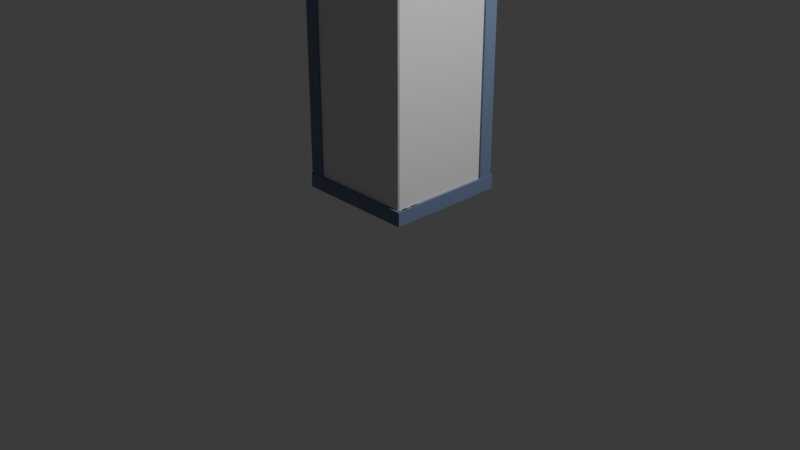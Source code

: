 # Source: 01_wall_outer_corner.blend  (saved by Blender 5.1.30; exported with 4.5.12 LTS)
import bpy
from mathutils import Matrix  # noqa: F401  (used for matrix-valued properties, if any)

bpy.ops.wm.read_factory_settings(use_empty=True)
scene = bpy.context.scene
scene.name = 'Scene'

# ---- collections
col_collection = bpy.data.collections.new('Collection'); scene.collection.children.link(col_collection)

# ---- materials (node trees are filled in below, after node groups)
mat_03_wall_outer_corner_1 = bpy.data.materials.new('03_wall_outer_corner_1')
mat_03_wall_outer_corner_1.diffuse_color = (0.8039, 0.7843, 0.7922, 1.0)
mat_03_wall_outer_corner_2 = bpy.data.materials.new('03_wall_outer_corner_2')
mat_03_wall_outer_corner_2.diffuse_color = (0.8039, 0.7843, 0.7922, 1.0)
mat_03_wall_outer_corner_3 = bpy.data.materials.new('03_wall_outer_corner_3')
mat_03_wall_outer_corner_3.diffuse_color = (0.1647, 0.2275, 0.349, 1.0)
mat_03_wall_outer_corner_4 = bpy.data.materials.new('03_wall_outer_corner_4')
mat_03_wall_outer_corner_4.diffuse_color = (0.1647, 0.2275, 0.349, 1.0)
mat_03_wall_outer_corner_5 = bpy.data.materials.new('03_wall_outer_corner_5')
mat_03_wall_outer_corner_5.diffuse_color = (0.1647, 0.2275, 0.349, 1.0)
mat_03_wall_outer_corner_6 = bpy.data.materials.new('03_wall_outer_corner_6')
mat_03_wall_outer_corner_6.diffuse_color = (0.1647, 0.2275, 0.349, 1.0)
mat_03_wall_outer_corner_7 = bpy.data.materials.new('03_wall_outer_corner_7')
mat_03_wall_outer_corner_7.diffuse_color = (0.1647, 0.2275, 0.349, 1.0)
mat_03_wall_outer_corner_8 = bpy.data.materials.new('03_wall_outer_corner_8')
mat_03_wall_outer_corner_8.diffuse_color = (0.1647, 0.2275, 0.349, 1.0)

# ---- material node trees
mat_03_wall_outer_corner_1.use_nodes = True; mat_03_wall_outer_corner_1.node_tree.nodes.clear()
_N = mat_03_wall_outer_corner_1.node_tree.nodes; _L = mat_03_wall_outer_corner_1.node_tree.links
n0 = _N.new('ShaderNodeBsdfPrincipled'); n0.name = 'Principled BSDF'; n0.location = (10, 300)
n0.inputs[0].default_value = (0.8039, 0.7843, 0.7922, 1.0)
n0.inputs[2].default_value = 0.65
n1 = _N.new('ShaderNodeOutputMaterial'); n1.name = 'Material Output'; n1.location = (300, 300)
_L.new(n0.outputs[0], n1.inputs[0])
n1.is_active_output = True
mat_03_wall_outer_corner_2.use_nodes = True; mat_03_wall_outer_corner_2.node_tree.nodes.clear()
_N = mat_03_wall_outer_corner_2.node_tree.nodes; _L = mat_03_wall_outer_corner_2.node_tree.links
n0 = _N.new('ShaderNodeBsdfPrincipled'); n0.name = 'Principled BSDF'; n0.location = (10, 300)
n0.inputs[0].default_value = (0.8039, 0.7843, 0.7922, 1.0)
n0.inputs[2].default_value = 0.65
n1 = _N.new('ShaderNodeOutputMaterial'); n1.name = 'Material Output'; n1.location = (300, 300)
_L.new(n0.outputs[0], n1.inputs[0])
n1.is_active_output = True
mat_03_wall_outer_corner_3.use_nodes = True; mat_03_wall_outer_corner_3.node_tree.nodes.clear()
_N = mat_03_wall_outer_corner_3.node_tree.nodes; _L = mat_03_wall_outer_corner_3.node_tree.links
n0 = _N.new('ShaderNodeBsdfPrincipled'); n0.name = 'Principled BSDF'; n0.location = (10, 300)
n0.inputs[0].default_value = (0.1647, 0.2275, 0.349, 1.0)
n0.inputs[2].default_value = 0.65
n1 = _N.new('ShaderNodeOutputMaterial'); n1.name = 'Material Output'; n1.location = (300, 300)
_L.new(n0.outputs[0], n1.inputs[0])
n1.is_active_output = True
mat_03_wall_outer_corner_4.use_nodes = True; mat_03_wall_outer_corner_4.node_tree.nodes.clear()
_N = mat_03_wall_outer_corner_4.node_tree.nodes; _L = mat_03_wall_outer_corner_4.node_tree.links
n0 = _N.new('ShaderNodeBsdfPrincipled'); n0.name = 'Principled BSDF'; n0.location = (10, 300)
n0.inputs[0].default_value = (0.1647, 0.2275, 0.349, 1.0)
n0.inputs[2].default_value = 0.65
n1 = _N.new('ShaderNodeOutputMaterial'); n1.name = 'Material Output'; n1.location = (300, 300)
_L.new(n0.outputs[0], n1.inputs[0])
n1.is_active_output = True
mat_03_wall_outer_corner_5.use_nodes = True; mat_03_wall_outer_corner_5.node_tree.nodes.clear()
_N = mat_03_wall_outer_corner_5.node_tree.nodes; _L = mat_03_wall_outer_corner_5.node_tree.links
n0 = _N.new('ShaderNodeBsdfPrincipled'); n0.name = 'Principled BSDF'; n0.location = (10, 300)
n0.inputs[0].default_value = (0.1647, 0.2275, 0.349, 1.0)
n0.inputs[2].default_value = 0.65
n1 = _N.new('ShaderNodeOutputMaterial'); n1.name = 'Material Output'; n1.location = (300, 300)
_L.new(n0.outputs[0], n1.inputs[0])
n1.is_active_output = True
mat_03_wall_outer_corner_6.use_nodes = True; mat_03_wall_outer_corner_6.node_tree.nodes.clear()
_N = mat_03_wall_outer_corner_6.node_tree.nodes; _L = mat_03_wall_outer_corner_6.node_tree.links
n0 = _N.new('ShaderNodeBsdfPrincipled'); n0.name = 'Principled BSDF'; n0.location = (10, 300)
n0.inputs[0].default_value = (0.1647, 0.2275, 0.349, 1.0)
n0.inputs[2].default_value = 0.65
n1 = _N.new('ShaderNodeOutputMaterial'); n1.name = 'Material Output'; n1.location = (300, 300)
_L.new(n0.outputs[0], n1.inputs[0])
n1.is_active_output = True
mat_03_wall_outer_corner_7.use_nodes = True; mat_03_wall_outer_corner_7.node_tree.nodes.clear()
_N = mat_03_wall_outer_corner_7.node_tree.nodes; _L = mat_03_wall_outer_corner_7.node_tree.links
n0 = _N.new('ShaderNodeBsdfPrincipled'); n0.name = 'Principled BSDF'; n0.location = (10, 300)
n0.inputs[0].default_value = (0.1647, 0.2275, 0.349, 1.0)
n0.inputs[2].default_value = 0.65
n1 = _N.new('ShaderNodeOutputMaterial'); n1.name = 'Material Output'; n1.location = (300, 300)
_L.new(n0.outputs[0], n1.inputs[0])
n1.is_active_output = True
mat_03_wall_outer_corner_8.use_nodes = True; mat_03_wall_outer_corner_8.node_tree.nodes.clear()
_N = mat_03_wall_outer_corner_8.node_tree.nodes; _L = mat_03_wall_outer_corner_8.node_tree.links
n0 = _N.new('ShaderNodeBsdfPrincipled'); n0.name = 'Principled BSDF'; n0.location = (10, 300)
n0.inputs[0].default_value = (0.1647, 0.2275, 0.349, 1.0)
n0.inputs[2].default_value = 0.65
n1 = _N.new('ShaderNodeOutputMaterial'); n1.name = 'Material Output'; n1.location = (300, 300)
_L.new(n0.outputs[0], n1.inputs[0])
n1.is_active_output = True

# ---- world
world_world = bpy.data.worlds.new('World'); scene.world = world_world
world_world.use_nodes = True; world_world.node_tree.nodes.clear()
_N = world_world.node_tree.nodes; _L = world_world.node_tree.links
n0 = _N.new('ShaderNodeOutputWorld'); n0.name = 'World Output'; n0.location = (200, 100)
n1 = _N.new('ShaderNodeBackground'); n1.name = 'Background'; n1.location = (-200, 100)
n1.inputs[0].default_value = (0.05088, 0.05088, 0.05088, 1.0)
_L.new(n1.outputs[0], n0.inputs[0])
n0.is_active_output = True
world_world.color = (0.05088, 0.05088, 0.05088)
world_world.sun_shadow_jitter_overblur = 0.0

# ---- cameras
cam_camera = bpy.data.cameras.new('Camera')
cam_camera.clip_end = 100.0
cam_camera.ortho_scale = 7.314

# ---- lights
light_light = bpy.data.lights.new('Light', 'POINT')
light_light.energy = 1000.0
light_light.shadow_soft_size = 0.1

# ---- meshes
me_part_1_002 = bpy.data.meshes.new('part_1.002')
me_part_1_002.from_pydata([(-0.65, 1.3, -0.11), (-0.65, -1.3, -0.11), (-0.65, 1.3, 0.11), (-0.65, -1.3, 0.11), (0.65, 1.3, -0.11), (0.65, -1.3, -0.11), (0.65, 1.3, 0.11), (0.65, -1.3, 0.11)], [], [(1, 3, 0), (4, 1, 0), (0, 3, 2), (2, 4, 0), (1, 7, 3), (5, 1, 4), (5, 7, 1), (3, 7, 2), (6, 4, 2), (2, 7, 6), (6, 5, 4), (7, 5, 6)])
me_part_1_002.materials.append(mat_03_wall_outer_corner_1)
me_part_1_002.update()
me_part_2_002 = bpy.data.meshes.new('part_2.002')
me_part_2_002.from_pydata([(-0.11, 1.3, -0.65), (-0.11, -1.3, -0.65), (-0.11, 1.3, 0.65), (-0.11, -1.3, 0.65), (0.11, 1.3, -0.65), (0.11, -1.3, -0.65), (0.11, 1.3, 0.65), (0.11, -1.3, 0.65)], [], [(1, 3, 0), (4, 1, 0), (0, 3, 2), (2, 4, 0), (1, 7, 3), (5, 1, 4), (5, 7, 1), (3, 7, 2), (6, 4, 2), (2, 7, 6), (6, 5, 4), (7, 5, 6)])
me_part_2_002.materials.append(mat_03_wall_outer_corner_2)
me_part_2_002.update()
me_part_3_002 = bpy.data.meshes.new('part_3.002')
me_part_3_002.from_pydata([(-0.7, 0.08, -0.14), (-0.7, -0.08, -0.14), (-0.7, 0.08, 0.14), (-0.7, -0.08, 0.14), (0.7, 0.08, -0.14), (0.7, -0.08, -0.14), (0.7, 0.08, 0.14), (0.7, -0.08, 0.14)], [], [(1, 3, 0), (4, 1, 0), (0, 3, 2), (2, 4, 0), (1, 7, 3), (5, 1, 4), (5, 7, 1), (3, 7, 2), (6, 4, 2), (2, 7, 6), (6, 5, 4), (7, 5, 6)])
me_part_3_002.materials.append(mat_03_wall_outer_corner_3)
me_part_3_002.update()
me_part_4_002 = bpy.data.meshes.new('part_4.002')
me_part_4_002.from_pydata([(-0.14, 0.08, -0.7), (-0.14, -0.08, -0.7), (-0.14, 0.08, 0.7), (-0.14, -0.08, 0.7), (0.14, 0.08, -0.7), (0.14, -0.08, -0.7), (0.14, 0.08, 0.7), (0.14, -0.08, 0.7)], [], [(1, 3, 0), (4, 1, 0), (0, 3, 2), (2, 4, 0), (1, 7, 3), (5, 1, 4), (5, 7, 1), (3, 7, 2), (6, 4, 2), (2, 7, 6), (6, 5, 4), (7, 5, 6)])
me_part_4_002.materials.append(mat_03_wall_outer_corner_4)
me_part_4_002.update()
me_part_5_003 = bpy.data.meshes.new('part_5.003')
me_part_5_003.from_pydata([(-0.7, 0.08, -0.14), (-0.7, -0.08, -0.14), (-0.7, 0.08, 0.14), (-0.7, -0.08, 0.14), (0.7, 0.08, -0.14), (0.7, -0.08, -0.14), (0.7, 0.08, 0.14), (0.7, -0.08, 0.14)], [], [(1, 3, 0), (4, 1, 0), (0, 3, 2), (2, 4, 0), (1, 7, 3), (5, 1, 4), (5, 7, 1), (3, 7, 2), (6, 4, 2), (2, 7, 6), (6, 5, 4), (7, 5, 6)])
me_part_5_003.materials.append(mat_03_wall_outer_corner_5)
me_part_5_003.update()
me_part_6_001 = bpy.data.meshes.new('part_6.001')
me_part_6_001.from_pydata([(-0.14, 0.08, -0.7), (-0.14, -0.08, -0.7), (-0.14, 0.08, 0.7), (-0.14, -0.08, 0.7), (0.14, 0.08, -0.7), (0.14, -0.08, -0.7), (0.14, 0.08, 0.7), (0.14, -0.08, 0.7)], [], [(1, 3, 0), (4, 1, 0), (0, 3, 2), (2, 4, 0), (1, 7, 3), (5, 1, 4), (5, 7, 1), (3, 7, 2), (6, 4, 2), (2, 7, 6), (6, 5, 4), (7, 5, 6)])
me_part_6_001.materials.append(mat_03_wall_outer_corner_6)
me_part_6_001.update()
me_part_7_001 = bpy.data.meshes.new('part_7.001')
me_part_7_001.from_pydata([(-0.08, 1.3, -0.14), (-0.08, -1.3, -0.14), (-0.08, 1.3, 0.14), (-0.08, -1.3, 0.14), (0.08, 1.3, -0.14), (0.08, -1.3, -0.14), (0.08, 1.3, 0.14), (0.08, -1.3, 0.14)], [], [(1, 3, 0), (4, 1, 0), (0, 3, 2), (2, 4, 0), (1, 7, 3), (5, 1, 4), (5, 7, 1), (3, 7, 2), (6, 4, 2), (2, 7, 6), (6, 5, 4), (7, 5, 6)])
me_part_7_001.materials.append(mat_03_wall_outer_corner_7)
me_part_7_001.update()
me_part_8_001 = bpy.data.meshes.new('part_8.001')
me_part_8_001.from_pydata([(-0.14, 1.3, -0.08), (-0.14, -1.3, -0.08), (-0.14, 1.3, 0.08), (-0.14, -1.3, 0.08), (0.14, 1.3, -0.08), (0.14, -1.3, -0.08), (0.14, 1.3, 0.08), (0.14, -1.3, 0.08)], [], [(1, 3, 0), (4, 1, 0), (0, 3, 2), (2, 4, 0), (1, 7, 3), (5, 1, 4), (5, 7, 1), (3, 7, 2), (6, 4, 2), (2, 7, 6), (6, 5, 4), (7, 5, 6)])
me_part_8_001.materials.append(mat_03_wall_outer_corner_8)
me_part_8_001.update()

# ---- objects
ob_light = bpy.data.objects.new('Light', light_light)
ob_camera = bpy.data.objects.new('Camera', cam_camera)
ob_world = bpy.data.objects.new('world', None)
ob_part_1 = bpy.data.objects.new('part_1', me_part_1_002)
ob_part_2 = bpy.data.objects.new('part_2', me_part_2_002)
ob_part_3 = bpy.data.objects.new('part_3', me_part_3_002)
ob_part_4 = bpy.data.objects.new('part_4', me_part_4_002)
ob_part_5 = bpy.data.objects.new('part_5', me_part_5_003)
ob_part_6 = bpy.data.objects.new('part_6', me_part_6_001)
ob_part_7 = bpy.data.objects.new('part_7', me_part_7_001)
ob_part_8 = bpy.data.objects.new('part_8', me_part_8_001)

# ---- transforms, parenting, visibility, modifiers, constraints
ob_light.location = (4.076, 1.005, 5.904)
ob_light.rotation_euler = (0.6503, 0.05522, 1.866)
ob_light.lock_rotations_4d = False
ob_light.empty_display_type = 'ARROWS'
ob_light.color = (0.0, 0.0, 0.0, 0.0)
ob_light.lineart.crease_threshold = 0.0
ob_camera.location = (7.359, -6.926, 4.958)
ob_camera.rotation_euler = (1.109, 0.0, 0.8149)
ob_camera.lock_rotations_4d = False
ob_camera.empty_display_type = 'ARROWS'
ob_camera.color = (0.0, 0.0, 0.0, 0.0)
ob_camera.display_type = 'WIRE'
ob_camera.lineart.crease_threshold = 0.0
ob_world.location = (0.0, 0.0, 0.0)
ob_world.rotation_mode = 'QUATERNION'
ob_world.rotation_quaternion = (0.7071, -0.7071, 0.0, 0.0)
ob_world.empty_display_size = 0.001
ob_part_1.parent = ob_world
ob_part_1.location = (-0.55, -1.3, 0.0)
ob_part_1.rotation_mode = 'QUATERNION'
ob_part_1.rotation_quaternion = (1.0, 0.0, 0.0, 0.0)
ob_part_2.parent = ob_world
ob_part_2.location = (0.0, -1.3, 0.55)
ob_part_2.rotation_mode = 'QUATERNION'
ob_part_2.rotation_quaternion = (1.0, 0.0, 0.0, 0.0)
ob_part_3.parent = ob_world
ob_part_3.location = (-0.548, -2.525, -6.205e-10)
ob_part_3.rotation_mode = 'QUATERNION'
ob_part_3.rotation_quaternion = (1.0, 0.0, 0.0, 0.0)
ob_part_3.scale = (0.9732, 1.0, 1.0)
ob_part_4.parent = ob_world
ob_part_4.location = (0.0, -2.529, 0.5321)
ob_part_4.rotation_mode = 'QUATERNION'
ob_part_4.rotation_quaternion = (1.0, 0.0, 0.0, 0.0)
ob_part_4.scale = (1.0, 1.0, 0.9595)
ob_part_5.parent = ob_world
ob_part_5.location = (-0.5433, -0.08, 0.0)
ob_part_5.rotation_mode = 'QUATERNION'
ob_part_5.rotation_quaternion = (1.0, 0.0, 0.0, 0.0)
ob_part_5.scale = (0.9622, 1.0, 1.0)
ob_part_6.parent = ob_world
ob_part_6.location = (0.0, -0.08, 0.5482)
ob_part_6.rotation_mode = 'QUATERNION'
ob_part_6.rotation_quaternion = (1.0, 0.0, 0.0, 0.0)
ob_part_6.scale = (1.0, 1.0, 0.9765)
ob_part_7.parent = ob_world
ob_part_7.location = (-1.134, -1.3, 0.0)
ob_part_7.rotation_mode = 'QUATERNION'
ob_part_7.rotation_quaternion = (1.0, 0.0, 0.0, 0.0)
ob_part_7.scale = (1.0, 1.0, 0.931)
ob_part_8.parent = ob_world
ob_part_8.location = (0.0, -1.3, 1.125)
ob_part_8.rotation_mode = 'QUATERNION'
ob_part_8.rotation_quaternion = (1.0, 0.0, 0.0, 0.0)
ob_part_8.scale = (0.9695, 1.0, 1.0)

# ---- collection membership
col_collection.objects.link(ob_light)
col_collection.objects.link(ob_camera)
col_collection.objects.link(ob_world)
col_collection.objects.link(ob_part_1)
col_collection.objects.link(ob_part_2)
col_collection.objects.link(ob_part_3)
col_collection.objects.link(ob_part_4)
col_collection.objects.link(ob_part_5)
col_collection.objects.link(ob_part_6)
col_collection.objects.link(ob_part_7)
col_collection.objects.link(ob_part_8)

# ---- scene / render settings (as saved in the file)
scene.camera = ob_camera
scene.frame_start = 1; scene.frame_end = 250; scene.frame_set(1)
scene.render.engine = 'BLENDER_EEVEE_NEXT'
scene.render.bake_bias = 0.0
scene.render.bake_samples = 0
scene.cycles.sampling_pattern = 'TABULATED_SOBOL'
scene.eevee.use_volume_custom_range = False
bpy.context.view_layer.update()
